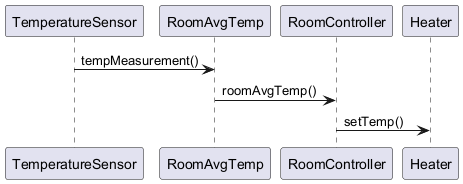

The diagram above was rendered by PlantUML. Its source (embedded in the PNG):
@startuml
participant TemperatureSensor
participant RoomAvgTemp
participant RoomController
participant Heater

TemperatureSensor -> RoomAvgTemp : tempMeasurement()
RoomAvgTemp -> RoomController : roomAvgTemp()
RoomController -> Heater : setTemp()
@enduml